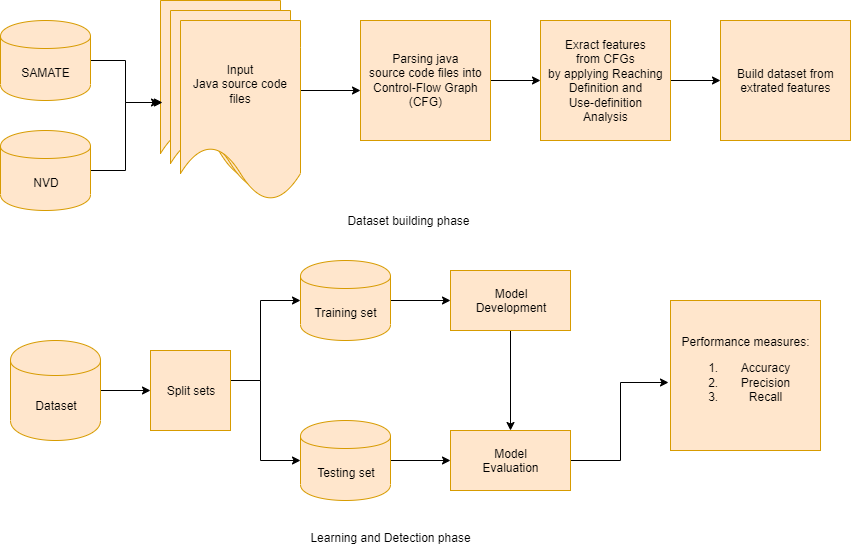

The diagram above was exported from draw.io. Its source (the exported page's mxGraphModel, read from the mxfile embedded in the PNG):
<mxGraphModel dx="854" dy="232" grid="1" gridSize="10" guides="1" tooltips="1" connect="1" arrows="1" fold="1" page="1" pageScale="1" pageWidth="850" pageHeight="1100" math="0" shadow="0">
  <root>
    <mxCell id="0" />
    <mxCell id="1" parent="0" />
    <mxCell id="F39I0jlQgWrYadzIowQM-27" value="" style="shape=document;whiteSpace=wrap;html=1;boundedLbl=1;dashed=0;flipH=1;fillColor=#ffe6cc;strokeColor=#d79b00;" vertex="1" parent="1">
      <mxGeometry x="190" y="60" width="120" height="180" as="geometry" />
    </mxCell>
    <mxCell id="F39I0jlQgWrYadzIowQM-28" value="" style="shape=document;whiteSpace=wrap;html=1;boundedLbl=1;dashed=0;flipH=1;fillColor=#ffe6cc;strokeColor=#d79b00;" vertex="1" parent="1">
      <mxGeometry x="200" y="70" width="120" height="180" as="geometry" />
    </mxCell>
    <mxCell id="F39I0jlQgWrYadzIowQM-55" style="edgeStyle=orthogonalEdgeStyle;rounded=0;orthogonalLoop=1;jettySize=auto;html=1;exitX=1;exitY=0.5;exitDx=0;exitDy=0;" edge="1" parent="1" source="F39I0jlQgWrYadzIowQM-29" target="F39I0jlQgWrYadzIowQM-32">
      <mxGeometry relative="1" as="geometry">
        <Array as="points">
          <mxPoint x="330" y="150" />
        </Array>
      </mxGeometry>
    </mxCell>
    <mxCell id="F39I0jlQgWrYadzIowQM-29" value="Input&lt;br&gt;Java source code files" style="shape=document;whiteSpace=wrap;html=1;boundedLbl=1;dashed=0;flipH=1;fillColor=#ffe6cc;strokeColor=#d79b00;" vertex="1" parent="1">
      <mxGeometry x="210" y="80" width="120" height="180" as="geometry" />
    </mxCell>
    <mxCell id="F39I0jlQgWrYadzIowQM-56" style="edgeStyle=orthogonalEdgeStyle;rounded=0;orthogonalLoop=1;jettySize=auto;html=1;exitX=1;exitY=0.5;exitDx=0;exitDy=0;entryX=0;entryY=0.5;entryDx=0;entryDy=0;" edge="1" parent="1" source="F39I0jlQgWrYadzIowQM-32" target="F39I0jlQgWrYadzIowQM-33">
      <mxGeometry relative="1" as="geometry" />
    </mxCell>
    <mxCell id="F39I0jlQgWrYadzIowQM-32" value="Parsing java &lt;br&gt;source code files into&lt;br&gt;Control-Flow Graph&lt;br&gt;(CFG)" style="html=1;dashed=0;whitespace=wrap;fillColor=#ffe6cc;strokeColor=#d79b00;" vertex="1" parent="1">
      <mxGeometry x="390" y="80" width="130" height="120" as="geometry" />
    </mxCell>
    <mxCell id="F39I0jlQgWrYadzIowQM-57" style="edgeStyle=orthogonalEdgeStyle;rounded=0;orthogonalLoop=1;jettySize=auto;html=1;exitX=1;exitY=0.5;exitDx=0;exitDy=0;entryX=0;entryY=0.5;entryDx=0;entryDy=0;" edge="1" parent="1" source="F39I0jlQgWrYadzIowQM-33" target="F39I0jlQgWrYadzIowQM-34">
      <mxGeometry relative="1" as="geometry" />
    </mxCell>
    <mxCell id="F39I0jlQgWrYadzIowQM-33" value="Exract features &lt;br&gt;from CFGs&lt;br&gt;by applying Reaching&lt;br&gt;Definition and&lt;br&gt;Use-definition&lt;br&gt;Analysis" style="html=1;dashed=0;whitespace=wrap;fillColor=#ffe6cc;strokeColor=#d79b00;" vertex="1" parent="1">
      <mxGeometry x="570" y="80" width="130" height="120" as="geometry" />
    </mxCell>
    <mxCell id="F39I0jlQgWrYadzIowQM-34" value="Build dataset from&lt;br&gt;extrated features" style="html=1;dashed=0;whitespace=wrap;fillColor=#ffe6cc;strokeColor=#d79b00;" vertex="1" parent="1">
      <mxGeometry x="750" y="80" width="130" height="120" as="geometry" />
    </mxCell>
    <mxCell id="F39I0jlQgWrYadzIowQM-60" style="edgeStyle=orthogonalEdgeStyle;rounded=0;orthogonalLoop=1;jettySize=auto;html=1;exitX=1;exitY=0.5;exitDx=0;exitDy=0;entryX=0.983;entryY=0.567;entryDx=0;entryDy=0;entryPerimeter=0;" edge="1" parent="1" source="F39I0jlQgWrYadzIowQM-35" target="F39I0jlQgWrYadzIowQM-27">
      <mxGeometry relative="1" as="geometry" />
    </mxCell>
    <mxCell id="F39I0jlQgWrYadzIowQM-35" value="&lt;span style=&quot;white-space: normal&quot;&gt;SAMATE&lt;br&gt;&lt;/span&gt;" style="shape=cylinder;whiteSpace=wrap;html=1;boundedLbl=1;backgroundOutline=1;fillColor=#ffe6cc;strokeColor=#d79b00;" vertex="1" parent="1">
      <mxGeometry x="30" y="80" width="90" height="80" as="geometry" />
    </mxCell>
    <mxCell id="F39I0jlQgWrYadzIowQM-41" style="edgeStyle=orthogonalEdgeStyle;rounded=0;orthogonalLoop=1;jettySize=auto;html=1;exitX=1;exitY=0.5;exitDx=0;exitDy=0;entryX=0;entryY=0.5;entryDx=0;entryDy=0;" edge="1" parent="1" source="F39I0jlQgWrYadzIowQM-42" target="F39I0jlQgWrYadzIowQM-53">
      <mxGeometry relative="1" as="geometry" />
    </mxCell>
    <mxCell id="F39I0jlQgWrYadzIowQM-42" value="Dataset" style="shape=cylinder;whiteSpace=wrap;html=1;boundedLbl=1;backgroundOutline=1;fillColor=#ffe6cc;strokeColor=#d79b00;" vertex="1" parent="1">
      <mxGeometry x="40" y="400" width="90" height="100" as="geometry" />
    </mxCell>
    <mxCell id="F39I0jlQgWrYadzIowQM-43" style="edgeStyle=orthogonalEdgeStyle;rounded=0;orthogonalLoop=1;jettySize=auto;html=1;exitX=1;exitY=0.5;exitDx=0;exitDy=0;entryX=0;entryY=0.5;entryDx=0;entryDy=0;" edge="1" parent="1" source="F39I0jlQgWrYadzIowQM-44" target="F39I0jlQgWrYadzIowQM-48">
      <mxGeometry relative="1" as="geometry" />
    </mxCell>
    <mxCell id="F39I0jlQgWrYadzIowQM-44" value="Training set" style="shape=cylinder;whiteSpace=wrap;html=1;boundedLbl=1;backgroundOutline=1;fillColor=#ffe6cc;strokeColor=#d79b00;" vertex="1" parent="1">
      <mxGeometry x="330" y="320" width="90" height="80" as="geometry" />
    </mxCell>
    <mxCell id="F39I0jlQgWrYadzIowQM-45" style="edgeStyle=orthogonalEdgeStyle;rounded=0;orthogonalLoop=1;jettySize=auto;html=1;exitX=1;exitY=0.5;exitDx=0;exitDy=0;entryX=0;entryY=0.5;entryDx=0;entryDy=0;" edge="1" parent="1" source="F39I0jlQgWrYadzIowQM-46" target="F39I0jlQgWrYadzIowQM-50">
      <mxGeometry relative="1" as="geometry" />
    </mxCell>
    <mxCell id="F39I0jlQgWrYadzIowQM-46" value="Testing set" style="shape=cylinder;whiteSpace=wrap;html=1;boundedLbl=1;backgroundOutline=1;fillColor=#ffe6cc;strokeColor=#d79b00;" vertex="1" parent="1">
      <mxGeometry x="330" y="480" width="90" height="80" as="geometry" />
    </mxCell>
    <mxCell id="F39I0jlQgWrYadzIowQM-47" style="edgeStyle=orthogonalEdgeStyle;rounded=0;orthogonalLoop=1;jettySize=auto;html=1;exitX=0.5;exitY=1;exitDx=0;exitDy=0;entryX=0.5;entryY=0;entryDx=0;entryDy=0;" edge="1" parent="1" source="F39I0jlQgWrYadzIowQM-48" target="F39I0jlQgWrYadzIowQM-50">
      <mxGeometry relative="1" as="geometry" />
    </mxCell>
    <mxCell id="F39I0jlQgWrYadzIowQM-48" value="Model&lt;br&gt;Development" style="rounded=0;whiteSpace=wrap;html=1;fillColor=#ffe6cc;strokeColor=#d79b00;" vertex="1" parent="1">
      <mxGeometry x="480" y="330" width="120" height="60" as="geometry" />
    </mxCell>
    <mxCell id="F39I0jlQgWrYadzIowQM-49" style="edgeStyle=orthogonalEdgeStyle;rounded=0;orthogonalLoop=1;jettySize=auto;html=1;exitX=1;exitY=0.5;exitDx=0;exitDy=0;entryX=-0.013;entryY=0.547;entryDx=0;entryDy=0;entryPerimeter=0;" edge="1" parent="1" source="F39I0jlQgWrYadzIowQM-50" target="F39I0jlQgWrYadzIowQM-54">
      <mxGeometry relative="1" as="geometry" />
    </mxCell>
    <mxCell id="F39I0jlQgWrYadzIowQM-50" value="Model&lt;br&gt;Evaluation" style="rounded=0;whiteSpace=wrap;html=1;fillColor=#ffe6cc;strokeColor=#d79b00;" vertex="1" parent="1">
      <mxGeometry x="480" y="490" width="120" height="60" as="geometry" />
    </mxCell>
    <mxCell id="F39I0jlQgWrYadzIowQM-51" style="edgeStyle=orthogonalEdgeStyle;rounded=0;orthogonalLoop=1;jettySize=auto;html=1;exitX=1;exitY=0.5;exitDx=0;exitDy=0;entryX=0;entryY=0.5;entryDx=0;entryDy=0;" edge="1" parent="1" source="F39I0jlQgWrYadzIowQM-53" target="F39I0jlQgWrYadzIowQM-44">
      <mxGeometry relative="1" as="geometry">
        <Array as="points">
          <mxPoint x="250" y="440" />
          <mxPoint x="290" y="440" />
          <mxPoint x="290" y="360" />
        </Array>
      </mxGeometry>
    </mxCell>
    <mxCell id="F39I0jlQgWrYadzIowQM-52" style="edgeStyle=orthogonalEdgeStyle;rounded=0;orthogonalLoop=1;jettySize=auto;html=1;exitX=1;exitY=0.5;exitDx=0;exitDy=0;entryX=0;entryY=0.5;entryDx=0;entryDy=0;" edge="1" parent="1" source="F39I0jlQgWrYadzIowQM-53" target="F39I0jlQgWrYadzIowQM-46">
      <mxGeometry relative="1" as="geometry">
        <Array as="points">
          <mxPoint x="250" y="440" />
          <mxPoint x="290" y="440" />
          <mxPoint x="290" y="520" />
        </Array>
      </mxGeometry>
    </mxCell>
    <mxCell id="F39I0jlQgWrYadzIowQM-53" value="Split sets" style="whiteSpace=wrap;html=1;aspect=fixed;fillColor=#ffe6cc;strokeColor=#d79b00;" vertex="1" parent="1">
      <mxGeometry x="180" y="410" width="80" height="80" as="geometry" />
    </mxCell>
    <mxCell id="F39I0jlQgWrYadzIowQM-54" value="Performance measures:&lt;br&gt;&lt;ol&gt;&lt;li&gt;&lt;span&gt;Accuracy&lt;/span&gt;&lt;/li&gt;&lt;li&gt;&lt;span&gt;Precision&lt;/span&gt;&lt;/li&gt;&lt;li&gt;&lt;span&gt;Recall&lt;/span&gt;&lt;/li&gt;&lt;/ol&gt;" style="whiteSpace=wrap;html=1;aspect=fixed;fillColor=#ffe6cc;strokeColor=#d79b00;" vertex="1" parent="1">
      <mxGeometry x="700" y="360" width="150" height="150" as="geometry" />
    </mxCell>
    <mxCell id="F39I0jlQgWrYadzIowQM-59" style="edgeStyle=orthogonalEdgeStyle;rounded=0;orthogonalLoop=1;jettySize=auto;html=1;exitX=1;exitY=0.5;exitDx=0;exitDy=0;entryX=1.008;entryY=0.567;entryDx=0;entryDy=0;entryPerimeter=0;" edge="1" parent="1" source="F39I0jlQgWrYadzIowQM-58" target="F39I0jlQgWrYadzIowQM-27">
      <mxGeometry relative="1" as="geometry" />
    </mxCell>
    <mxCell id="F39I0jlQgWrYadzIowQM-58" value="&lt;span style=&quot;white-space: normal&quot;&gt;NVD&lt;br&gt;&lt;/span&gt;" style="shape=cylinder;whiteSpace=wrap;html=1;boundedLbl=1;backgroundOutline=1;fillColor=#ffe6cc;strokeColor=#d79b00;" vertex="1" parent="1">
      <mxGeometry x="30" y="190" width="90" height="80" as="geometry" />
    </mxCell>
    <mxCell id="F39I0jlQgWrYadzIowQM-61" value="Dataset building phase" style="text;html=1;strokeColor=none;fillColor=none;align=center;verticalAlign=middle;whiteSpace=wrap;rounded=0;" vertex="1" parent="1">
      <mxGeometry x="220" y="270" width="435" height="20" as="geometry" />
    </mxCell>
    <mxCell id="F39I0jlQgWrYadzIowQM-63" value="&lt;div&gt;&lt;br&gt;&lt;/div&gt;&lt;div&gt;Learning and Detection phase&lt;/div&gt;" style="text;html=1;strokeColor=none;fillColor=none;align=center;verticalAlign=middle;whiteSpace=wrap;rounded=0;" vertex="1" parent="1">
      <mxGeometry x="175" y="580" width="490" height="20" as="geometry" />
    </mxCell>
  </root>
</mxGraphModel>